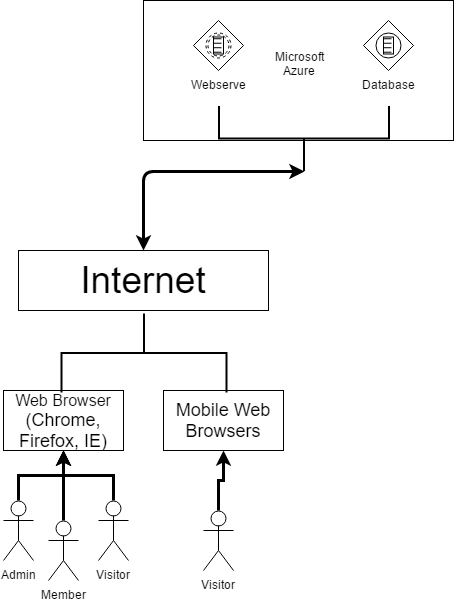

The diagram above was exported from draw.io. Its source (the exported page's mxGraphModel, read from the mxfile embedded in the PNG):
<mxGraphModel dx="786" dy="699" grid="1" gridSize="10" guides="1" tooltips="1" connect="1" arrows="1" fold="1" page="1" pageScale="1" pageWidth="850" pageHeight="1100" background="#ffffff" math="0" shadow="0">
  <root>
    <mxCell id="0" />
    <mxCell id="1" parent="0" />
    <mxCell id="5002fa70c92103a6-1" value="Microsoft&lt;div&gt;Azure&lt;/div&gt;&lt;div&gt;&lt;br&gt;&lt;/div&gt;" style="whiteSpace=wrap;html=1;" vertex="1" parent="1">
      <mxGeometry x="440" y="70" width="310" height="140" as="geometry" />
    </mxCell>
    <mxCell id="5002fa70c92103a6-24" value="" style="edgeStyle=orthogonalEdgeStyle;rounded=0;html=1;jettySize=auto;orthogonalLoop=1;strokeWidth=3;" edge="1" parent="1" source="5002fa70c92103a6-2" target="5002fa70c92103a6-17">
      <mxGeometry relative="1" as="geometry" />
    </mxCell>
    <mxCell id="5002fa70c92103a6-2" value="Member" style="shape=umlActor;verticalLabelPosition=bottom;labelBackgroundColor=#ffffff;verticalAlign=top;html=1;" vertex="1" parent="1">
      <mxGeometry x="345" y="590" width="30" height="60" as="geometry" />
    </mxCell>
    <mxCell id="5002fa70c92103a6-33" value="" style="edgeStyle=orthogonalEdgeStyle;rounded=0;html=1;jettySize=auto;orthogonalLoop=1;strokeWidth=3;" edge="1" parent="1" source="5002fa70c92103a6-4" target="5002fa70c92103a6-17">
      <mxGeometry relative="1" as="geometry" />
    </mxCell>
    <mxCell id="5002fa70c92103a6-4" value="Admin&lt;div&gt;&lt;br&gt;&lt;/div&gt;" style="shape=umlActor;verticalLabelPosition=bottom;labelBackgroundColor=#ffffff;verticalAlign=top;html=1;" vertex="1" parent="1">
      <mxGeometry x="300" y="570" width="30" height="60" as="geometry" />
    </mxCell>
    <mxCell id="5002fa70c92103a6-28" value="" style="edgeStyle=orthogonalEdgeStyle;rounded=0;html=1;jettySize=auto;orthogonalLoop=1;strokeWidth=3;" edge="1" parent="1" source="5002fa70c92103a6-3" target="5002fa70c92103a6-18">
      <mxGeometry relative="1" as="geometry" />
    </mxCell>
    <mxCell id="5002fa70c92103a6-3" value="Visitor" style="shape=umlActor;verticalLabelPosition=bottom;labelBackgroundColor=#ffffff;verticalAlign=top;html=1;" vertex="1" parent="1">
      <mxGeometry x="500" y="580" width="30" height="60" as="geometry" />
    </mxCell>
    <mxCell id="5002fa70c92103a6-7" value="Database&lt;div&gt;&lt;br&gt;&lt;/div&gt;" style="shape=mxgraph.bpmn.shape;html=1;verticalLabelPosition=bottom;labelBackgroundColor=#ffffff;verticalAlign=top;perimeter=rhombusPerimeter;background=gateway;outline=standard;symbol=conditional;" vertex="1" parent="1">
      <mxGeometry x="660" y="90" width="50" height="50" as="geometry" />
    </mxCell>
    <mxCell id="5002fa70c92103a6-8" value="Webserve&lt;div&gt;&lt;br&gt;&lt;/div&gt;" style="shape=mxgraph.bpmn.shape;html=1;verticalLabelPosition=bottom;labelBackgroundColor=#ffffff;verticalAlign=top;perimeter=rhombusPerimeter;background=gateway;outline=boundNonint;symbol=conditional;" vertex="1" parent="1">
      <mxGeometry x="490" y="90" width="50" height="50" as="geometry" />
    </mxCell>
    <mxCell id="5002fa70c92103a6-9" value="" style="strokeWidth=2;html=1;shape=mxgraph.flowchart.annotation_2;align=left;rotation=-90;" vertex="1" parent="1">
      <mxGeometry x="568" y="123" width="65" height="170" as="geometry" />
    </mxCell>
    <mxCell id="5002fa70c92103a6-12" value="&lt;font style=&quot;line-height: 200% ; font-size: 37px&quot;&gt;Internet&lt;/font&gt;" style="whiteSpace=wrap;html=1;" vertex="1" parent="1">
      <mxGeometry x="315" y="320" width="250" height="60" as="geometry" />
    </mxCell>
    <mxCell id="5002fa70c92103a6-16" value="" style="endArrow=classic;startArrow=classic;html=1;strokeWidth=3;entryX=0;entryY=0.5;entryPerimeter=0;exitX=0.5;exitY=0;" edge="1" parent="1" source="5002fa70c92103a6-12" target="5002fa70c92103a6-9">
      <mxGeometry width="50" height="50" relative="1" as="geometry">
        <mxPoint x="230" y="810" as="sourcePoint" />
        <mxPoint x="280" y="760" as="targetPoint" />
        <Array as="points">
          <mxPoint x="440" y="241" />
        </Array>
      </mxGeometry>
    </mxCell>
    <mxCell id="5002fa70c92103a6-17" value="&lt;font style=&quot;font-size: 16px ; line-height: 120%&quot;&gt;Web Browser&lt;/font&gt;&lt;div&gt;&lt;font size=&quot;4&quot;&gt;(Chrome, Firefox, IE)&lt;/font&gt;&lt;/div&gt;" style="whiteSpace=wrap;html=1;" vertex="1" parent="1">
      <mxGeometry x="300" y="460" width="120" height="60" as="geometry" />
    </mxCell>
    <mxCell id="5002fa70c92103a6-18" value="&lt;font style=&quot;font-size: 18px&quot;&gt;Mobile Web Browsers&lt;/font&gt;" style="whiteSpace=wrap;html=1;" vertex="1" parent="1">
      <mxGeometry x="460" y="460" width="120" height="60" as="geometry" />
    </mxCell>
    <mxCell id="5002fa70c92103a6-19" value="" style="strokeWidth=2;html=1;shape=mxgraph.flowchart.annotation_2;align=left;rotation=90;" vertex="1" parent="1">
      <mxGeometry x="401" y="340" width="79" height="165" as="geometry" />
    </mxCell>
    <mxCell id="5002fa70c92103a6-30" value="" style="edgeStyle=orthogonalEdgeStyle;rounded=0;html=1;jettySize=auto;orthogonalLoop=1;strokeWidth=3;" edge="1" parent="1" source="5002fa70c92103a6-29" target="5002fa70c92103a6-17">
      <mxGeometry relative="1" as="geometry" />
    </mxCell>
    <mxCell id="5002fa70c92103a6-29" value="Visitor" style="shape=umlActor;verticalLabelPosition=bottom;labelBackgroundColor=#ffffff;verticalAlign=top;html=1;" vertex="1" parent="1">
      <mxGeometry x="395" y="570" width="30" height="60" as="geometry" />
    </mxCell>
  </root>
</mxGraphModel>